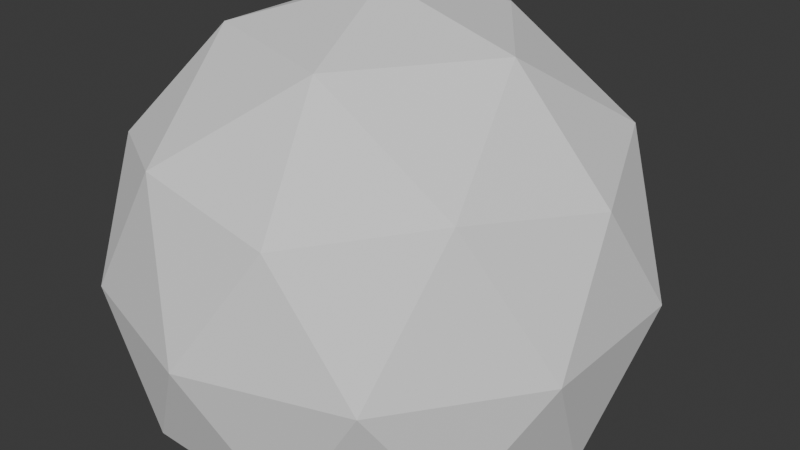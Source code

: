 # Source: starperssure.blend  (saved by Blender 4.4.32; exported with 4.5.12 LTS)
import bpy
from mathutils import Matrix  # noqa: F401  (used for matrix-valued properties, if any)

bpy.ops.wm.read_factory_settings(use_empty=True)
scene = bpy.context.scene
scene.name = 'Scene'

# ---- collections
col_collection = bpy.data.collections.new('Collection'); scene.collection.children.link(col_collection)

# ---- images (referenced by path relative to the original .blend; pixels are not part of the script)
import os
ASSET_DIR = os.environ.get("B2B_ASSET_DIR", "")  # directory of the original .blend (textures are referenced by path, not embedded)
HERE = os.path.dirname(os.path.abspath(__file__))  # packed textures are extracted next to this script under _unpacked/

def load_image(name, relpath, width, height, colorspace="sRGB"):
    """Load a texture the original file referenced (path relative to the .blend, or extracted next to this script)."""
    p = next((c for c in (os.path.join(HERE, relpath), os.path.join(ASSET_DIR, relpath)) if relpath and os.path.exists(c)), "")
    if p:
        img = bpy.data.images.load(p, check_existing=True)
        img.name = name
    else:  # same state as the original file: an image datablock whose file is absent (Cycles renders it pink)
        img = bpy.data.images.new(name, width, height)
        img.source = "FILE"
        img.filepath = "//" + (relpath or name)
    img.colorspace_settings.name = colorspace
    return img
img_sign_png = load_image('sign.png', 'sign.png', 1024, 1024, 'sRGB')

# ---- materials (node trees are filled in below, after node groups)
mat_sign = bpy.data.materials.new('Sign')

# ---- material node trees
mat_sign.use_nodes = True; mat_sign.node_tree.nodes.clear()
_N = mat_sign.node_tree.nodes; _L = mat_sign.node_tree.links
n0 = _N.new('ShaderNodeBsdfPrincipled'); n0.name = 'Principled BSDF'; n0.location = (10, 300)
n1 = _N.new('ShaderNodeOutputMaterial'); n1.name = 'Material Output'; n1.location = (300, 300)
n2 = _N.new('ShaderNodeTexImage'); n2.name = 'Image Texture'; n2.location = (-383, 304)
n2.image = img_sign_png
n2.interpolation = 'Closest'
_L.new(n0.outputs[0], n1.inputs[0])
_L.new(n2.outputs[0], n0.inputs[0])
n1.is_active_output = True

# ---- world
world_world = bpy.data.worlds.new('World'); scene.world = world_world
world_world.use_nodes = True; world_world.node_tree.nodes.clear()
_N = world_world.node_tree.nodes; _L = world_world.node_tree.links
n0 = _N.new('ShaderNodeOutputWorld'); n0.name = 'World Output'; n0.location = (300, 300)
n1 = _N.new('ShaderNodeBackground'); n1.name = 'Background'; n1.location = (10, 300)
n1.inputs[0].default_value = (0.05088, 0.05088, 0.05088, 1.0)
_L.new(n1.outputs[0], n0.inputs[0])
n0.is_active_output = True
world_world.color = (0.05088, 0.05088, 0.05088)
world_world.sun_shadow_jitter_overblur = 0.0

# ---- meshes
me_icosphere = bpy.data.meshes.new('Icosphere')
me_icosphere.from_pydata([(0.0, 0.0, -1.0), (0.7236, -0.5257, -0.4472), (-0.2764, -0.8506, -0.4472), (-0.8944, 0.0, -0.4472), (-0.2764, 0.8506, -0.4472), (0.7236, 0.5257, -0.4472), (0.2764, -0.8506, 0.4472), (-0.7236, -0.5257, 0.4472), (-0.7236, 0.5257, 0.4472), (0.2764, 0.8506, 0.4472), (0.8944, 0.0, 0.4472), (0.0, 0.0, 1.0), (-0.1625, -0.5, -0.8507), (0.4253, -0.309, -0.8507), (0.2629, -0.809, -0.5257), (0.8506, 0.0, -0.5257), (0.4253, 0.309, -0.8507), (-0.5257, 0.0, -0.8507), (-0.6882, -0.5, -0.5257), (-0.1625, 0.5, -0.8507), (-0.6882, 0.5, -0.5257), (0.2629, 0.809, -0.5257), (0.9511, -0.309, 0.0), (0.9511, 0.309, 0.0), (0.0, -1.0, 0.0), (0.5878, -0.809, 0.0), (-0.9511, -0.309, 0.0), (-0.5878, -0.809, 0.0), (-0.5878, 0.809, 0.0), (-0.9511, 0.309, 0.0), (0.5878, 0.809, 0.0), (0.0, 1.0, 0.0), (0.6882, -0.5, 0.5257), (-0.2629, -0.809, 0.5257), (-0.8506, 0.0, 0.5257), (-0.2629, 0.809, 0.5257), (0.6882, 0.5, 0.5257), (0.1625, -0.5, 0.8507), (0.5257, 0.0, 0.8507), (-0.4253, -0.309, 0.8507), (-0.4253, 0.309, 0.8507), (0.1625, 0.5, 0.8507)], [], [(0, 13, 12), (1, 13, 15), (0, 12, 17), (0, 17, 19), (0, 19, 16), (1, 15, 22), (2, 14, 24), (3, 18, 26), (4, 20, 28), (5, 21, 30), (1, 22, 25), (2, 24, 27), (3, 26, 29), (4, 28, 31), (5, 30, 23), (6, 32, 37), (7, 33, 39), (8, 34, 40), (9, 35, 41), (10, 36, 38), (38, 41, 11), (38, 36, 41), (36, 9, 41), (41, 40, 11), (41, 35, 40), (35, 8, 40), (40, 39, 11), (40, 34, 39), (34, 7, 39), (39, 37, 11), (39, 33, 37), (33, 6, 37), (37, 38, 11), (37, 32, 38), (32, 10, 38), (23, 36, 10), (23, 30, 36), (30, 9, 36), (31, 35, 9), (31, 28, 35), (28, 8, 35), (29, 34, 8), (29, 26, 34), (26, 7, 34), (27, 33, 7), (27, 24, 33), (24, 6, 33), (25, 32, 6), (25, 22, 32), (22, 10, 32), (30, 31, 9), (30, 21, 31), (21, 4, 31), (28, 29, 8), (28, 20, 29), (20, 3, 29), (26, 27, 7), (26, 18, 27), (18, 2, 27), (24, 25, 6), (24, 14, 25), (14, 1, 25), (22, 23, 10), (22, 15, 23), (15, 5, 23), (16, 21, 5), (16, 19, 21), (19, 4, 21), (19, 20, 4), (19, 17, 20), (17, 3, 20), (17, 18, 3), (17, 12, 18), (12, 2, 18), (15, 16, 5), (15, 13, 16), (13, 0, 16), (12, 14, 2), (12, 13, 14), (13, 1, 14)])
_uv = me_icosphere.uv_layers.new(name='UVMap')
_uv.uv.foreach_set('vector', [0.1818, 0.0, 0.2273, 0.07873, 0.1364, 0.07873, 0.2727, 0.1575, 0.3182, 0.07873, 0.3636, 0.1575, 0.9091, 0.0, 0.9545, 0.07873, 0.8636, 0.07873, 0.7273, 0.0, 0.7727, 0.07873, 0.6818, 0.07873, 0.5455, 0.0, 0.5909, 0.07873, 0.5, 0.07873, 0.2727, 0.1575, 0.3636, 0.1575, 0.3182, 0.2362, 0.09091, 0.1575, 0.1818, 0.1575, 0.1364, 0.2362, 0.8182, 0.1575, 0.9091, 0.1575, 0.8636, 0.2362, 0.6364, 0.1575, 0.7273, 0.1575, 0.6818, 0.2362, 0.4545, 0.1575, 0.5455, 0.1575, 0.5, 0.2362, 0.2727, 0.1575, 0.3182, 0.2362, 0.2273, 0.2362, 0.09091, 0.1575, 0.1364, 0.2362, 0.04546, 0.2362, 0.8182, 0.1575, 0.8636, 0.2362, 0.7727, 0.2362, 0.6364, 0.1575, 0.6818, 0.2362, 0.5909, 0.2362, 0.4545, 0.1575, 0.5, 0.2362, 0.4091, 0.2362, 0.1818, 0.3149, 0.2727, 0.3149, 0.2273, 0.3937, 0.0, 0.3149, 0.09091, 0.3149, 0.04546, 0.3937, 0.7273, 0.3149, 0.8182, 0.3149, 0.7727, 0.3937, 0.5455, 0.3149, 0.6364, 0.3149, 0.5909, 0.3937, 0.3636, 0.3149, 0.4545, 0.3149, 0.4091, 0.3937, 0.4091, 0.3937, 0.5, 0.3937, 0.4545, 0.4724, 0.4091, 0.3937, 0.4545, 0.3149, 0.5, 0.3937, 0.4545, 0.3149, 0.5455, 0.3149, 0.5, 0.3937, 0.5909, 0.3937, 0.6818, 0.3937, 0.6364, 0.4724, 0.5909, 0.3937, 0.6364, 0.3149, 0.6818, 0.3937, 0.6364, 0.3149, 0.7273, 0.3149, 0.6818, 0.3937, 0.7727, 0.3937, 0.8636, 0.3937, 0.8182, 0.4724, 0.7727, 0.3937, 0.8182, 0.3149, 0.8636, 0.3937, 0.8182, 0.3149, 0.9091, 0.3149, 0.8636, 0.3937, 0.04546, 0.3937, 0.1364, 0.3937, 0.09091, 0.4724, 0.04546, 0.3937, 0.09091, 0.3149, 0.1364, 0.3937, 0.09091, 0.3149, 0.1818, 0.3149, 0.1364, 0.3937, 0.2273, 0.3937, 0.3182, 0.3937, 0.2727, 0.4724, 0.2273, 0.3937, 0.2727, 0.3149, 0.3182, 0.3937, 0.2727, 0.3149, 0.3636, 0.3149, 0.3182, 0.3937, 0.4091, 0.2362, 0.4545, 0.3149, 0.3636, 0.3149, 0.4091, 0.2362, 0.5, 0.2362, 0.4545, 0.3149, 0.5, 0.2362, 0.5455, 0.3149, 0.4545, 0.3149, 0.5909, 0.2362, 0.6364, 0.3149, 0.5455, 0.3149, 0.5909, 0.2362, 0.6818, 0.2362, 0.6364, 0.3149, 0.6818, 0.2362, 0.7273, 0.3149, 0.6364, 0.3149, 0.7727, 0.2362, 0.8182, 0.3149, 0.7273, 0.3149, 0.7727, 0.2362, 0.8636, 0.2362, 0.8182, 0.3149, 0.8636, 0.2362, 0.9091, 0.3149, 0.8182, 0.3149, 0.04546, 0.2362, 0.09091, 0.3149, 0.0, 0.3149, 0.04546, 0.2362, 0.1364, 0.2362, 0.09091, 0.3149, 0.1364, 0.2362, 0.1818, 0.3149, 0.09091, 0.3149, 0.2273, 0.2362, 0.2727, 0.3149, 0.1818, 0.3149, 0.2273, 0.2362, 0.3182, 0.2362, 0.2727, 0.3149, 0.3182, 0.2362, 0.3636, 0.3149, 0.2727, 0.3149, 0.5, 0.2362, 0.5909, 0.2362, 0.5455, 0.3149, 0.5, 0.2362, 0.5455, 0.1575, 0.5909, 0.2362, 0.5455, 0.1575, 0.6364, 0.1575, 0.5909, 0.2362, 0.6818, 0.2362, 0.7727, 0.2362, 0.7273, 0.3149, 0.6818, 0.2362, 0.7273, 0.1575, 0.7727, 0.2362, 0.7273, 0.1575, 0.8182, 0.1575, 0.7727, 0.2362, 0.8636, 0.2362, 0.9545, 0.2362, 0.9091, 0.3149, 0.8636, 0.2362, 0.9091, 0.1575, 0.9545, 0.2362, 0.9091, 0.1575, 1.0, 0.1575, 0.9545, 0.2362, 0.1364, 0.2362, 0.2273, 0.2362, 0.1818, 0.3149, 0.1364, 0.2362, 0.1818, 0.1575, 0.2273, 0.2362, 0.1818, 0.1575, 0.2727, 0.1575, 0.2273, 0.2362, 0.3182, 0.2362, 0.4091, 0.2362, 0.3636, 0.3149, 0.3182, 0.2362, 0.3636, 0.1575, 0.4091, 0.2362, 0.3636, 0.1575, 0.4545, 0.1575, 0.4091, 0.2362, 0.5, 0.07873, 0.5455, 0.1575, 0.4545, 0.1575, 0.5, 0.07873, 0.5909, 0.07873, 0.5455, 0.1575, 0.5909, 0.07873, 0.6364, 0.1575, 0.5455, 0.1575, 0.6818, 0.07873, 0.7273, 0.1575, 0.6364, 0.1575, 0.6818, 0.07873, 0.7727, 0.07873, 0.7273, 0.1575, 0.7727, 0.07873, 0.8182, 0.1575, 0.7273, 0.1575, 0.8636, 0.07873, 0.9091, 0.1575, 0.8182, 0.1575, 0.8636, 0.07873, 0.9545, 0.07873, 0.9091, 0.1575, 0.9545, 0.07873, 1.0, 0.1575, 0.9091, 0.1575, 0.3636, 0.1575, 0.4091, 0.07873, 0.4545, 0.1575, 0.3636, 0.1575, 0.3182, 0.07873, 0.4091, 0.07873, 0.3182, 0.07873, 0.3636, 0.0, 0.4091, 0.07873, 0.1364, 0.07873, 0.1818, 0.1575, 0.09091, 0.1575, 0.1364, 0.07873, 0.2273, 0.07873, 0.1818, 0.1575, 0.2273, 0.07873, 0.2727, 0.1575, 0.1818, 0.1575])
me_icosphere.update()
me_cube_001 = bpy.data.meshes.new('Cube.001')
me_cube_001.from_pydata([(-0.084, -0.084, -0.8), (-0.084, -0.084, 1.3), (-0.084, 0.084, -0.8), (-0.084, 0.084, 1.3), (0.084, -0.084, -0.8), (0.084, -0.084, 1.3), (0.084, 0.084, -0.8), (0.084, 0.084, 1.3), (-0.2, -0.7522, -0.1), (-0.2, -0.8744, 0.1136), (-0.2, -0.8375, -0.08374), (-0.2, -0.8906, -0.03744), (-0.2, -0.9036, 0.03185), (-0.2, -0.1256, 1.386), (-0.2, 0.1256, 1.386), (-0.2, -0.06799, 1.452), (-0.2, 0.0, 1.475), (-0.2, 0.06799, 1.452), (-0.2, 0.8744, 0.1136), (-0.2, 0.7522, -0.1), (-0.2, 0.9036, 0.03185), (-0.2, 0.8906, -0.03744), (-0.2, 0.8375, -0.08374), (-2.235e-08, -0.8744, 0.1136), (-2.235e-08, -0.7522, -0.1), (-2.235e-08, -0.9036, 0.03185), (-2.235e-08, -0.8906, -0.03744), (-2.235e-08, -0.8375, -0.08374), (-2.235e-08, 0.1256, 1.386), (-2.235e-08, -0.1256, 1.386), (-2.235e-08, 0.06799, 1.452), (-2.235e-08, 0.0, 1.475), (-2.235e-08, -0.06799, 1.452), (-2.235e-08, 0.7522, -0.1), (-2.235e-08, 0.8744, 0.1136), (-2.235e-08, 0.8375, -0.08374), (-2.235e-08, 0.8906, -0.03744), (-2.235e-08, 0.9036, 0.03185)], [], [(0, 1, 3, 2), (2, 3, 7, 6), (6, 7, 5, 4), (4, 5, 1, 0), (2, 6, 4, 0), (7, 3, 1, 5), (23, 29, 13, 9), (33, 35, 36, 37, 34, 28, 30, 31, 32, 29, 23, 25, 26, 27, 24), (18, 14, 28, 34), (8, 10, 11, 12, 9, 13, 15, 16, 17, 14, 18, 20, 21, 22, 19), (33, 19, 22, 35), (35, 22, 21, 36), (36, 21, 20, 37), (37, 20, 18, 34), (8, 24, 27, 10), (10, 27, 26, 11), (11, 26, 25, 12), (12, 25, 23, 9), (28, 14, 17, 30), (30, 17, 16, 31), (31, 16, 15, 32), (32, 15, 13, 29), (19, 33, 24, 8)])
_uv = me_cube_001.uv_layers.new(name='UVMap')
_uv.uv.foreach_set('vector', [0.05453, 0.995, 0.05453, 0.5238, 0.08933, 0.5238, 0.08933, 0.995, 0.06013, 0.9726, 0.06013, 0.5498, 0.0914, 0.5498, 0.0914, 0.9726, 0.02886, 0.9732, 0.02886, 0.5498, 0.06013, 0.5498, 0.06013, 0.9732, 0.0914, 0.9669, 0.0914, 0.5498, 0.1227, 0.5498, 0.1227, 0.9669, 0.09848, 0.5787, 0.09848, 0.6269, 0.06061, 0.6269, 0.06061, 0.5787, 0.1335, 0.5787, 0.1335, 0.6269, 0.09848, 0.6269, 0.09848, 0.5787, 0.9468, 0.1624, 0.6091, 0.1624, 0.6091, 0.1095, 0.9468, 0.1095, 0.8037, 0.254, 0.8385, 0.2611, 0.8601, 0.2815, 0.8654, 0.312, 0.8535, 0.3479, 0.5484, 0.9075, 0.5249, 0.9362, 0.4972, 0.9464, 0.4695, 0.9362, 0.4461, 0.9075, 0.141, 0.3479, 0.1291, 0.312, 0.1343, 0.2815, 0.156, 0.2611, 0.1907, 0.254, 0.546, 0.1675, 0.226, 0.1675, 0.226, 0.1146, 0.546, 0.1146, 0.8037, 0.254, 0.8385, 0.2612, 0.8601, 0.2815, 0.8654, 0.312, 0.8535, 0.3479, 0.5484, 0.9075, 0.5249, 0.9363, 0.4972, 0.9464, 0.4695, 0.9363, 0.4461, 0.9075, 0.141, 0.3479, 0.1291, 0.312, 0.1343, 0.2815, 0.156, 0.2612, 0.1907, 0.254, 0.5572, 0.1624, 0.5572, 0.1095, 0.578, 0.1095, 0.578, 0.1624, 0.578, 0.1624, 0.578, 0.1095, 0.591, 0.1095, 0.591, 0.1624, 0.583, 0.1146, 0.583, 0.1675, 0.5663, 0.1675, 0.5663, 0.1146, 0.5663, 0.1146, 0.5663, 0.1675, 0.546, 0.1675, 0.546, 0.1146, 0.1897, 0.1095, 0.1897, 0.1624, 0.1689, 0.1624, 0.1689, 0.1095, 0.1689, 0.1095, 0.1689, 0.1624, 0.1559, 0.1624, 0.1559, 0.1095, 0.9838, 0.1095, 0.9838, 0.1624, 0.9677, 0.1624, 0.9677, 0.1095, 0.9677, 0.1095, 0.9677, 0.1624, 0.9468, 0.1624, 0.9468, 0.1095, 0.226, 0.06474, 0.2789, 0.06474, 0.2789, 0.08384, 0.226, 0.08384, 0.226, 0.08384, 0.2789, 0.08384, 0.2789, 0.1013, 0.226, 0.1013, 0.226, 0.1013, 0.2789, 0.1013, 0.2789, 0.1146, 0.226, 0.1146, 0.591, 0.1624, 0.591, 0.1095, 0.6091, 0.1095, 0.6091, 0.1624, 0.5572, 0.1095, 0.5572, 0.1624, 0.1897, 0.1624, 0.1897, 0.1095])
me_cube_001.materials.append(mat_sign)
me_cube_001.update()

# ---- objects
ob_asteroid = bpy.data.objects.new('asteroid', me_icosphere)
ob_sign = bpy.data.objects.new('Sign', me_cube_001)

# ---- transforms, parenting, visibility, modifiers, constraints
ob_asteroid.location = (0.0, 0.0, 0.0)
_m = ob_asteroid.modifiers.new('Displace', 'DISPLACE')
_m.mid_level = 0.0
ob_sign.location = (0.0, 0.0, 0.0)

# ---- collection membership
col_collection.objects.link(ob_asteroid)
col_collection.objects.link(ob_sign)

# ---- scene / render settings (as saved in the file)
scene.frame_start = 1; scene.frame_end = 250; scene.frame_set(1)
scene.render.engine = 'BLENDER_EEVEE_NEXT'
bpy.context.view_layer.update()

# ---- added for rendering (the .blend has no active camera and no usable light): camera, sun
cam_auto = bpy.data.cameras.new('AutoCamera')
cam_auto.lens = 50.0
cam_auto.sensor_width = 36.0
cam_auto.clip_end = 1000.0
ob_auto_camera = bpy.data.objects.new('AutoCamera', cam_auto)
scene.collection.objects.link(ob_auto_camera)
ob_auto_camera.location = (4.62286, -5.37303, 3.84974)
ob_auto_camera.rotation_euler = (1.09748, -7.21219e-08, 0.694738)
scene.camera = ob_auto_camera
light_auto_sun = bpy.data.lights.new('AutoSun', 'SUN')
light_auto_sun.energy = 3.0
light_auto_sun.angle = 0.0523599
ob_auto_sun = bpy.data.objects.new('AutoSun', light_auto_sun)
scene.collection.objects.link(ob_auto_sun)
ob_auto_sun.rotation_euler = (0.872665, 0.174533, 0.523599)
bpy.context.view_layer.update()
